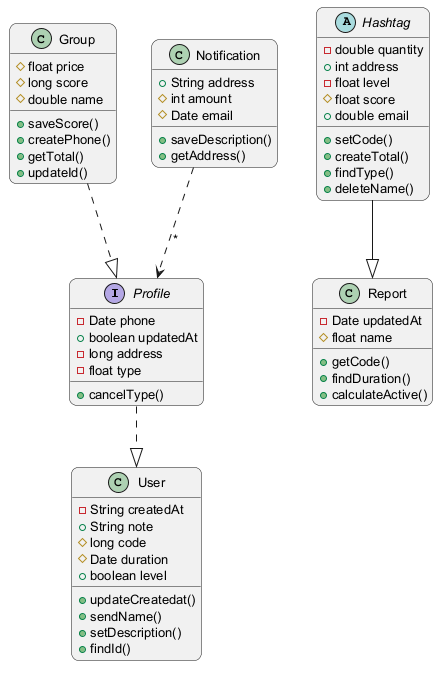

The diagram above was rendered by PlantUML. Its source (embedded in the PNG):
@startuml
skinparam backgroundColor #FFFFFF
skinparam roundCorner 15
skinparam defaultFontSize 13
interface Profile {
  -Date phone
  +boolean updatedAt
  -long address
  -float type
  +cancelType()
}
class User {
  -String createdAt
  +String note
  #long code
  #Date duration
  +boolean level
  +updateCreatedat()
  +sendName()
  +setDescription()
  +findId()
}
class Report {
  -Date updatedAt
  #float name
  +getCode()
  +findDuration()
  +calculateActive()
}
class Group {
  #float price
  #long score
  #double name
  +saveScore()
  +createPhone()
  +getTotal()
  +updateId()
}
class Notification {
  +String address
  #int amount
  #Date email
  +saveDescription()
  +getAddress()
}
abstract class Hashtag {
  -double quantity
  +int address
  -float level
  #float score
  +double email
  +setCode()
  +createTotal()
  +findType()
  +deleteName()
}
Group ..|> Profile
Hashtag --|> Report
Notification ..> Profile : "*"
Profile ..|> User
@enduml